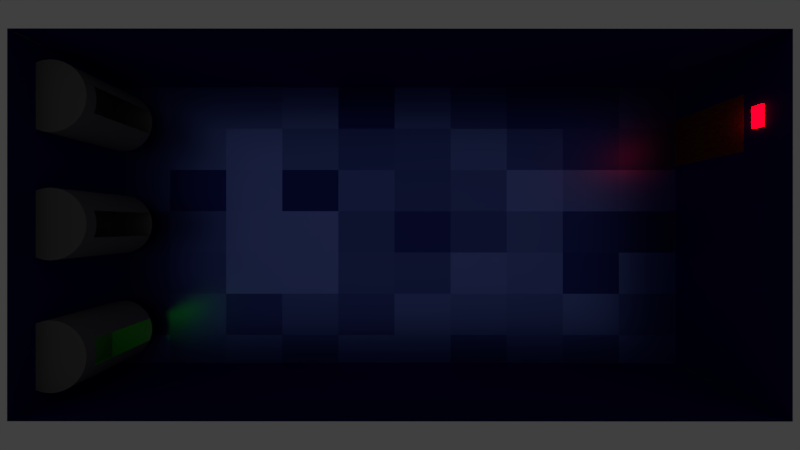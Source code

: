 # Source: Spawn.blend  (saved by Blender 2.78.0; exported with 4.5.12 LTS)
import bpy
from mathutils import Matrix  # noqa: F401  (used for matrix-valued properties, if any)

bpy.ops.wm.read_factory_settings(use_empty=True)
scene = bpy.context.scene
scene.name = 'Scene'

# ---- collections
col_collection_1 = bpy.data.collections.new('Collection 1'); scene.collection.children.link(col_collection_1)

# ---- materials (node trees are filled in below, after node groups)
mat_greelight = bpy.data.materials.new('GreeLight')
mat_greelight.alpha_threshold = 0.0
mat_greelight.roughness = 0.5
mat_material = bpy.data.materials.new('Material')
mat_material.alpha_threshold = 0.0
mat_material.roughness = 0.5
mat_material_001 = bpy.data.materials.new('Material.001')
mat_material_001.alpha_threshold = 0.0
mat_material_001.roughness = 0.5
mat_t_r_sapwn = bpy.data.materials.new('Tür_sapwn')
mat_t_r_sapwn.alpha_threshold = 0.0
mat_t_r_sapwn.roughness = 0.5
mat_wand_spawn = bpy.data.materials.new('Wand_spawn')
mat_wand_spawn.alpha_threshold = 0.0
mat_wand_spawn.diffuse_color = (0.007667, 0.006044, 0.1149, 1.0)
mat_wand_spawn.roughness = 0.5
mat_wand_spawn.line_color = (0.0, 0.0, 0.0, 1.0)
mat_boden_spawn = bpy.data.materials.new('Boden_Spawn')
mat_boden_spawn.alpha_threshold = 0.0
mat_boden_spawn.roughness = 0.5

# ---- material node trees
mat_greelight.use_nodes = True; mat_greelight.node_tree.nodes.clear()
_N = mat_greelight.node_tree.nodes; _L = mat_greelight.node_tree.links
n0 = _N.new('ShaderNodeOutputMaterial'); n0.name = 'Material Output'; n0.location = (300, 300)
n1 = _N.new('ShaderNodeEmission'); n1.name = 'Emission'; n1.location = (10, 300)
n1.inputs[0].default_value = (0.01461, 0.8, 0.002722, 1.0)
n1.inputs[1].default_value = 2.0
_L.new(n1.outputs[0], n0.inputs[0])
n0.is_active_output = True
mat_material.use_nodes = True; mat_material.node_tree.nodes.clear()
_N = mat_material.node_tree.nodes; _L = mat_material.node_tree.links
n0 = _N.new('ShaderNodeOutputMaterial'); n0.name = 'Material Output'; n0.location = (300, 300)
n1 = _N.new('ShaderNodeBsdfDiffuse'); n1.name = 'Diffuse BSDF'; n1.location = (10, 300)
n1.inputs[0].default_value = (0.1424, 0.1424, 0.1424, 1.0)
_L.new(n1.outputs[0], n0.inputs[0])
n0.is_active_output = True
mat_material_001.use_nodes = True; mat_material_001.node_tree.nodes.clear()
_N = mat_material_001.node_tree.nodes; _L = mat_material_001.node_tree.links
n0 = _N.new('ShaderNodeOutputMaterial'); n0.name = 'Material Output'; n0.location = (300, 300)
n1 = _N.new('ShaderNodeEmission'); n1.name = 'Emission'; n1.location = (10, 300)
n1.inputs[0].default_value = (0.8, 0.0, 0.002071, 1.0)
n1.inputs[1].default_value = 15.0
_L.new(n1.outputs[0], n0.inputs[0])
n0.is_active_output = True
mat_t_r_sapwn.use_nodes = True; mat_t_r_sapwn.node_tree.nodes.clear()
_N = mat_t_r_sapwn.node_tree.nodes; _L = mat_t_r_sapwn.node_tree.links
n0 = _N.new('ShaderNodeOutputMaterial'); n0.name = 'Material Output'; n0.location = (300, 300)
n1 = _N.new('ShaderNodeBsdfDiffuse'); n1.name = 'Diffuse BSDF'; n1.location = (10, 300)
n1.inputs[1].default_value = 0.09091
n2 = _N.new('ShaderNodeTexBrick'); n2.name = 'Brick Texture'; n2.location = (-180, 300)
n2.inputs[1].default_value = (0.0985, 0.01226, 0.0, 1.0)
n2.inputs[2].default_value = (0.1193, 0.03967, 0.0248, 1.0)
n2.inputs[5].default_value = 0.0
n2.inputs[8].default_value = 0.2
n2.inputs[9].default_value = 0.11
_L.new(n1.outputs[0], n0.inputs[0])
_L.new(n2.outputs[0], n1.inputs[0])
n0.is_active_output = True
mat_boden_spawn.use_nodes = True; mat_boden_spawn.node_tree.nodes.clear()
_N = mat_boden_spawn.node_tree.nodes; _L = mat_boden_spawn.node_tree.links
n0 = _N.new('ShaderNodeOutputMaterial'); n0.name = 'Material Output'; n0.location = (300, 300)
n1 = _N.new('ShaderNodeBsdfAnisotropic'); n1.name = 'Glossy BSDF'; n1.location = (10, 300)
n1.distribution = 'GGX'
n1.inputs[1].default_value = 0.4374
n2 = _N.new('ShaderNodeTexBrick'); n2.name = 'Brick Texture'; n2.location = (-190, 300)
n2.offset_frequency = 1
n2.squash_frequency = 1
n2.offset = 0.0
n2.inputs[1].default_value = (0.0, 0.0, 0.2202, 0.0)
n2.inputs[2].default_value = (0.2044, 0.2969, 1.0, 1.0)
n2.inputs[5].default_value = 0.0
n2.inputs[7].default_value = 0.1
n2.inputs[8].default_value = 0.51
n2.inputs[9].default_value = 0.75
_L.new(n1.outputs[0], n0.inputs[0])
_L.new(n2.outputs[0], n1.inputs[0])
n0.is_active_output = True

# ---- world
world_world = bpy.data.worlds.new('World'); scene.world = world_world
world_world.color = (0.05088, 0.05088, 0.05088)
world_world.use_sun_shadow = False
world_world.sun_shadow_jitter_overblur = 0.0
world_world.cycles.sampling_method = 'MANUAL'
world_world.light_settings.ao_factor = 0.0

# ---- cameras
cam_camera = bpy.data.cameras.new('Camera')
cam_camera.clip_end = 100.0
cam_camera.lens = 11.0
cam_camera.sensor_width = 32.0
cam_camera.sensor_height = 18.0
cam_camera.ortho_scale = 7.314
cam_camera.dof.focus_distance = 0.0

# ---- meshes
me_plane_013 = bpy.data.meshes.new('Plane.013')
me_plane_013.from_pydata([(-1.0, -1.0, 0.0), (1.0, -1.0, 0.0), (-1.0, 1.0, 0.0), (1.0, 1.0, 0.0)], [], [(0, 1, 3, 2)])
me_plane_013.materials.append(mat_greelight)
me_plane_013.use_remesh_preserve_volume = False
me_plane_013.use_remesh_preserve_attributes = False
me_plane_013.use_mirror_vertex_groups = False
me_plane_013.update()
me_cylinder_003 = bpy.data.meshes.new('Cylinder.003')
me_cylinder_003.from_pydata([(0.0, 1.0, -1.0), (0.0, 1.0, 1.0), (0.1951, 0.9808, -1.0), (0.1951, 0.9808, 1.0), (0.3827, 0.9239, -1.0), (0.3827, 0.9239, 1.0), (0.5556, 0.8315, -1.0), (0.5556, 0.8315, 1.0), (0.7071, 0.7071, -1.0), (0.7071, 0.7071, 1.0), (0.8315, 0.5556, -1.0), (0.8315, 0.5556, 1.0), (0.9239, 0.3827, -1.0), (0.9239, 0.3827, 1.0), (0.9808, 0.1951, -1.0), (0.9808, 0.1951, 1.0), (1.0, 7.55e-08, -1.0), (1.0, 7.55e-08, 1.0), (0.9808, -0.1951, -1.0), (0.9808, -0.1951, 1.0), (0.9239, -0.3827, -1.0), (0.9239, -0.3827, 1.0), (0.8315, -0.5556, -1.0), (0.8315, -0.5556, 1.0), (0.7071, -0.7071, -1.0), (0.7071, -0.7071, 1.0), (0.5556, -0.8315, -1.0), (0.5556, -0.8315, 1.0), (0.3827, -0.9239, -1.0), (0.3827, -0.9239, 1.0), (0.1951, -0.9808, -1.0), (0.1951, -0.9808, 1.0), (-3.258e-07, -1.0, -1.0), (-3.258e-07, -1.0, 1.0), (-0.1951, -0.9808, -1.0), (-0.1951, -0.9808, 1.0), (-0.3827, -0.9239, -1.0), (-0.3827, -0.9239, 1.0), (-0.5556, -0.8315, -1.0), (-0.5556, -0.8315, 1.0), (-0.7071, -0.7071, -1.0), (-0.7071, -0.7071, 1.0), (-0.8315, -0.5556, -1.0), (-0.8315, -0.5556, 1.0), (-0.9239, -0.3827, -1.0), (-0.9239, -0.3827, 1.0), (-0.9808, -0.1951, -1.0), (-0.9808, -0.1951, 1.0), (-1.0, 9.656e-07, -1.0), (-1.0, 9.656e-07, 1.0), (-0.9808, 0.1951, -1.0), (-0.9808, 0.1951, 1.0), (-0.9239, 0.3827, -1.0), (-0.9239, 0.3827, 1.0), (-0.8315, 0.5556, -1.0), (-0.8315, 0.5556, 1.0), (-0.7071, 0.7071, -1.0), (-0.7071, 0.7071, 1.0), (-0.5556, 0.8315, -1.0), (-0.5556, 0.8315, 1.0), (-0.3827, 0.9239, -1.0), (-0.3827, 0.9239, 1.0), (-0.1951, 0.9808, -1.0), (-0.1951, 0.9808, 1.0), (-0.9239, -0.3827, 0.0), (-0.9523, -0.2889, -1.0), (-0.9523, -0.2889, 1.0), (-0.9904, -0.09754, -1.0), (-0.9904, -0.09754, 1.0), (-0.9904, 0.09755, -1.0), (-0.9904, 0.09755, 1.0), (-0.9523, 0.2889, -1.0), (-0.9523, 0.2889, 1.0), (-0.9239, 0.3827, 0.0), (-0.9239, -0.3827, -0.5), (-0.9666, -0.242, -1.0), (-0.9381, -0.3358, 1.0), (-0.9952, -0.04877, -1.0), (-0.9856, -0.1463, 1.0), (-0.9856, 0.1463, -1.0), (-0.9952, 0.04877, 1.0), (-0.9381, 0.3358, -1.0), (-0.9666, 0.242, 1.0), (-0.9239, 0.3827, -0.5), (-0.9239, -0.3827, 0.5), (-0.9381, -0.3358, -1.0), (-0.9666, -0.242, 1.0), (-0.9856, -0.1463, -1.0), (-0.9952, -0.04877, 1.0), (-0.9952, 0.04877, -1.0), (-0.9856, 0.1463, 1.0), (-0.9666, 0.242, -1.0), (-0.9381, 0.3358, 1.0), (-0.9239, 0.3827, 0.5), (-0.9239, -0.3827, -0.75), (-0.9737, -0.2185, -1.0), (-0.931, -0.3592, 1.0), (-0.9976, -0.02439, -1.0), (-0.9832, -0.1707, 1.0), (-0.9832, 0.1707, -1.0), (-0.9976, 0.02439, 1.0), (-0.931, 0.3592, -1.0), (-0.9737, 0.2185, 1.0), (-0.9239, 0.3827, -0.75), (-0.9239, -0.3827, 0.25), (-0.9452, -0.3123, -1.0), (-0.9594, -0.2654, 1.0), (-0.988, -0.1219, -1.0), (-0.9928, -0.07316, 1.0), (-0.9928, 0.07316, -1.0), (-0.988, 0.1219, 1.0), (-0.9594, 0.2654, -1.0), (-0.9452, 0.3123, 1.0), (-0.9239, 0.3827, 0.25), (-0.9239, -0.3827, -0.25), (-0.9594, -0.2654, -1.0), (-0.9452, -0.3123, 1.0), (-0.9928, -0.07316, -1.0), (-0.988, -0.1219, 1.0), (-0.988, 0.1219, -1.0), (-0.9928, 0.07316, 1.0), (-0.9452, 0.3123, -1.0), (-0.9594, 0.2654, 1.0), (-0.9239, 0.3827, -0.25), (-0.9239, -0.3827, 0.75), (-0.931, -0.3592, -1.0), (-0.9737, -0.2185, 1.0), (-0.9808, -0.1951, 0.75), (-0.9832, -0.1707, -1.0), (-0.9976, -0.02439, 1.0), (-1.0, 9.656e-07, 0.75), (-0.9976, 0.02439, -1.0), (-0.9832, 0.1707, 1.0), (-0.9808, 0.1951, 0.75), (-0.9737, 0.2185, -1.0), (-0.931, 0.3592, 1.0), (-0.9239, 0.3827, 0.75), (-0.9523, 0.2889, 0.75), (-0.9904, 0.09755, 0.75), (-0.9904, -0.09754, 0.75), (-0.9523, -0.2889, 0.75), (-0.9381, -0.3358, 0.75), (-0.9856, -0.1463, 0.75), (-0.9952, 0.04877, 0.75), (-0.9666, 0.242, 0.75), (-0.9381, 0.3358, 0.75), (-0.9856, 0.1463, 0.75), (-0.9952, -0.04877, 0.75), (-0.9666, -0.242, 0.75), (-0.9594, -0.2654, 0.75), (-0.9928, -0.07316, 0.75), (-0.988, 0.1219, 0.75), (-0.9452, 0.3123, 0.75), (-0.9737, 0.2185, 0.75), (-0.9976, 0.02439, 0.75), (-0.9832, -0.1707, 0.75), (-0.931, -0.3592, 0.75), (-0.9452, -0.3123, 0.75), (-0.988, -0.1219, 0.75), (-0.9928, 0.07316, 0.75), (-0.9594, 0.2654, 0.75), (-0.931, 0.3592, 0.75), (-0.9832, 0.1707, 0.75), (-0.9976, -0.02439, 0.75), (-0.9737, -0.2185, 0.75)], [], [(0, 1, 3, 2), (2, 3, 5, 4), (4, 5, 7, 6), (6, 7, 9, 8), (8, 9, 11, 10), (10, 11, 13, 12), (12, 13, 15, 14), (14, 15, 17, 16), (16, 17, 19, 18), (18, 19, 21, 20), (20, 21, 23, 22), (22, 23, 25, 24), (24, 25, 27, 26), (26, 27, 29, 28), (28, 29, 31, 30), (30, 31, 33, 32), (32, 33, 35, 34), (34, 35, 37, 36), (36, 37, 39, 38), (38, 39, 41, 40), (40, 41, 43, 42), (42, 43, 45, 124, 84, 104, 64, 114, 74, 94, 44), (164, 126, 47, 127), (163, 129, 49, 130), (162, 132, 51, 133), (161, 135, 53, 136), (52, 103, 83, 123, 73, 113, 93, 136, 53, 55, 54), (54, 55, 57, 56), (56, 57, 59, 58), (58, 59, 61, 60), (3, 1, 63, 61, 59, 57, 55, 53, 135, 92, 112, 72, 122, 82, 102, 51, 132, 90, 110, 70, 120, 80, 100, 49, 129, 88, 108, 68, 118, 78, 98, 47, 126, 86, 106, 66, 116, 76, 96, 45, 43, 41, 39, 37, 35, 33, 31, 29, 27, 25, 23, 21, 19, 17, 15, 13, 11, 9, 7, 5), (60, 61, 63, 62), (62, 63, 1, 0), (0, 2, 4, 6, 8, 10, 12, 14, 16, 18, 20, 22, 24, 26, 28, 30, 32, 34, 36, 38, 40, 42, 44, 125, 85, 105, 65, 115, 75, 95, 46, 128, 87, 107, 67, 117, 77, 97, 48, 131, 89, 109, 69, 119, 79, 99, 50, 134, 91, 111, 71, 121, 81, 101, 52, 54, 56, 58, 60, 62), (160, 122, 72, 137), (159, 120, 70, 138), (158, 118, 68, 139), (157, 116, 66, 140), (156, 96, 76, 141), (155, 98, 78, 142), (154, 100, 80, 143), (153, 102, 82, 144), (152, 112, 92, 145), (151, 110, 90, 146), (150, 108, 88, 147), (149, 106, 86, 148), (140, 66, 106, 149), (139, 68, 108, 150), (138, 70, 110, 151), (137, 72, 112, 152), (133, 51, 102, 153), (130, 49, 100, 154), (127, 47, 98, 155), (124, 45, 96, 156), (141, 76, 116, 157), (142, 78, 118, 158), (143, 80, 120, 159), (144, 82, 122, 160), (145, 92, 135, 161), (146, 90, 132, 162), (147, 88, 129, 163), (29, 5, 4, 28), (148, 86, 126, 164)])
me_cylinder_003.materials.append(mat_material)
me_cylinder_003.use_remesh_preserve_volume = False
me_cylinder_003.use_remesh_preserve_attributes = False
me_cylinder_003.use_mirror_vertex_groups = False
me_cylinder_003.update()
me_cylinder_002 = bpy.data.meshes.new('Cylinder.002')
me_cylinder_002.from_pydata([(0.0, 1.0, -1.0), (0.0, 1.0, 1.0), (0.1951, 0.9808, -1.0), (0.1951, 0.9808, 1.0), (0.3827, 0.9239, -1.0), (0.3827, 0.9239, 1.0), (0.5556, 0.8315, -1.0), (0.5556, 0.8315, 1.0), (0.7071, 0.7071, -1.0), (0.7071, 0.7071, 1.0), (0.8315, 0.5556, -1.0), (0.8315, 0.5556, 1.0), (0.9239, 0.3827, -1.0), (0.9239, 0.3827, 1.0), (0.9808, 0.1951, -1.0), (0.9808, 0.1951, 1.0), (1.0, 7.55e-08, -1.0), (1.0, 7.55e-08, 1.0), (0.9808, -0.1951, -1.0), (0.9808, -0.1951, 1.0), (0.9239, -0.3827, -1.0), (0.9239, -0.3827, 1.0), (0.8315, -0.5556, -1.0), (0.8315, -0.5556, 1.0), (0.7071, -0.7071, -1.0), (0.7071, -0.7071, 1.0), (0.5556, -0.8315, -1.0), (0.5556, -0.8315, 1.0), (0.3827, -0.9239, -1.0), (0.3827, -0.9239, 1.0), (0.1951, -0.9808, -1.0), (0.1951, -0.9808, 1.0), (-3.258e-07, -1.0, -1.0), (-3.258e-07, -1.0, 1.0), (-0.1951, -0.9808, -1.0), (-0.1951, -0.9808, 1.0), (-0.3827, -0.9239, -1.0), (-0.3827, -0.9239, 1.0), (-0.5556, -0.8315, -1.0), (-0.5556, -0.8315, 1.0), (-0.7071, -0.7071, -1.0), (-0.7071, -0.7071, 1.0), (-0.8315, -0.5556, -1.0), (-0.8315, -0.5556, 1.0), (-0.9239, -0.3827, -1.0), (-0.9239, -0.3827, 1.0), (-0.9808, -0.1951, -1.0), (-0.9808, -0.1951, 1.0), (-1.0, 9.656e-07, -1.0), (-1.0, 9.656e-07, 1.0), (-0.9808, 0.1951, -1.0), (-0.9808, 0.1951, 1.0), (-0.9239, 0.3827, -1.0), (-0.9239, 0.3827, 1.0), (-0.8315, 0.5556, -1.0), (-0.8315, 0.5556, 1.0), (-0.7071, 0.7071, -1.0), (-0.7071, 0.7071, 1.0), (-0.5556, 0.8315, -1.0), (-0.5556, 0.8315, 1.0), (-0.3827, 0.9239, -1.0), (-0.3827, 0.9239, 1.0), (-0.1951, 0.9808, -1.0), (-0.1951, 0.9808, 1.0), (-0.9239, -0.3827, 0.0), (-0.9523, -0.2889, -1.0), (-0.9523, -0.2889, 1.0), (-0.9904, -0.09754, -1.0), (-0.9904, -0.09754, 1.0), (-0.9904, 0.09755, -1.0), (-0.9904, 0.09755, 1.0), (-0.9523, 0.2889, -1.0), (-0.9523, 0.2889, 1.0), (-0.9239, 0.3827, 0.0), (-0.9239, -0.3827, -0.5), (-0.9666, -0.242, -1.0), (-0.9381, -0.3358, 1.0), (-0.9952, -0.04877, -1.0), (-0.9856, -0.1463, 1.0), (-0.9856, 0.1463, -1.0), (-0.9952, 0.04877, 1.0), (-0.9381, 0.3358, -1.0), (-0.9666, 0.242, 1.0), (-0.9239, 0.3827, -0.5), (-0.9239, -0.3827, 0.5), (-0.9381, -0.3358, -1.0), (-0.9666, -0.242, 1.0), (-0.9856, -0.1463, -1.0), (-0.9952, -0.04877, 1.0), (-0.9952, 0.04877, -1.0), (-0.9856, 0.1463, 1.0), (-0.9666, 0.242, -1.0), (-0.9381, 0.3358, 1.0), (-0.9239, 0.3827, 0.5), (-0.9239, -0.3827, -0.75), (-0.9737, -0.2185, -1.0), (-0.931, -0.3592, 1.0), (-0.9976, -0.02439, -1.0), (-0.9832, -0.1707, 1.0), (-0.9832, 0.1707, -1.0), (-0.9976, 0.02439, 1.0), (-0.931, 0.3592, -1.0), (-0.9737, 0.2185, 1.0), (-0.9239, 0.3827, -0.75), (-0.9239, -0.3827, 0.25), (-0.9452, -0.3123, -1.0), (-0.9594, -0.2654, 1.0), (-0.988, -0.1219, -1.0), (-0.9928, -0.07316, 1.0), (-0.9928, 0.07316, -1.0), (-0.988, 0.1219, 1.0), (-0.9594, 0.2654, -1.0), (-0.9452, 0.3123, 1.0), (-0.9239, 0.3827, 0.25), (-0.9239, -0.3827, -0.25), (-0.9594, -0.2654, -1.0), (-0.9452, -0.3123, 1.0), (-0.9928, -0.07316, -1.0), (-0.988, -0.1219, 1.0), (-0.988, 0.1219, -1.0), (-0.9928, 0.07316, 1.0), (-0.9452, 0.3123, -1.0), (-0.9594, 0.2654, 1.0), (-0.9239, 0.3827, -0.25), (-0.9239, -0.3827, 0.75), (-0.931, -0.3592, -1.0), (-0.9737, -0.2185, 1.0), (-0.9808, -0.1951, 0.75), (-0.9832, -0.1707, -1.0), (-0.9976, -0.02439, 1.0), (-1.0, 9.656e-07, 0.75), (-0.9976, 0.02439, -1.0), (-0.9832, 0.1707, 1.0), (-0.9808, 0.1951, 0.75), (-0.9737, 0.2185, -1.0), (-0.931, 0.3592, 1.0), (-0.9239, 0.3827, 0.75), (-0.9523, 0.2889, 0.75), (-0.9904, 0.09755, 0.75), (-0.9904, -0.09754, 0.75), (-0.9523, -0.2889, 0.75), (-0.9381, -0.3358, 0.75), (-0.9856, -0.1463, 0.75), (-0.9952, 0.04877, 0.75), (-0.9666, 0.242, 0.75), (-0.9381, 0.3358, 0.75), (-0.9856, 0.1463, 0.75), (-0.9952, -0.04877, 0.75), (-0.9666, -0.242, 0.75), (-0.9594, -0.2654, 0.75), (-0.9928, -0.07316, 0.75), (-0.988, 0.1219, 0.75), (-0.9452, 0.3123, 0.75), (-0.9737, 0.2185, 0.75), (-0.9976, 0.02439, 0.75), (-0.9832, -0.1707, 0.75), (-0.931, -0.3592, 0.75), (-0.9452, -0.3123, 0.75), (-0.988, -0.1219, 0.75), (-0.9928, 0.07316, 0.75), (-0.9594, 0.2654, 0.75), (-0.931, 0.3592, 0.75), (-0.9832, 0.1707, 0.75), (-0.9976, -0.02439, 0.75), (-0.9737, -0.2185, 0.75)], [], [(0, 1, 3, 2), (2, 3, 5, 4), (4, 5, 7, 6), (6, 7, 9, 8), (8, 9, 11, 10), (10, 11, 13, 12), (12, 13, 15, 14), (14, 15, 17, 16), (16, 17, 19, 18), (18, 19, 21, 20), (20, 21, 23, 22), (22, 23, 25, 24), (24, 25, 27, 26), (26, 27, 29, 28), (28, 29, 31, 30), (30, 31, 33, 32), (32, 33, 35, 34), (34, 35, 37, 36), (36, 37, 39, 38), (38, 39, 41, 40), (40, 41, 43, 42), (42, 43, 45, 124, 84, 104, 64, 114, 74, 94, 44), (164, 126, 47, 127), (163, 129, 49, 130), (162, 132, 51, 133), (161, 135, 53, 136), (52, 103, 83, 123, 73, 113, 93, 136, 53, 55, 54), (54, 55, 57, 56), (56, 57, 59, 58), (58, 59, 61, 60), (3, 1, 63, 61, 59, 57, 55, 53, 135, 92, 112, 72, 122, 82, 102, 51, 132, 90, 110, 70, 120, 80, 100, 49, 129, 88, 108, 68, 118, 78, 98, 47, 126, 86, 106, 66, 116, 76, 96, 45, 43, 41, 39, 37, 35, 33, 31, 29, 27, 25, 23, 21, 19, 17, 15, 13, 11, 9, 7, 5), (60, 61, 63, 62), (62, 63, 1, 0), (0, 2, 4, 6, 8, 10, 12, 14, 16, 18, 20, 22, 24, 26, 28, 30, 32, 34, 36, 38, 40, 42, 44, 125, 85, 105, 65, 115, 75, 95, 46, 128, 87, 107, 67, 117, 77, 97, 48, 131, 89, 109, 69, 119, 79, 99, 50, 134, 91, 111, 71, 121, 81, 101, 52, 54, 56, 58, 60, 62), (160, 122, 72, 137), (159, 120, 70, 138), (158, 118, 68, 139), (157, 116, 66, 140), (156, 96, 76, 141), (155, 98, 78, 142), (154, 100, 80, 143), (153, 102, 82, 144), (152, 112, 92, 145), (151, 110, 90, 146), (150, 108, 88, 147), (149, 106, 86, 148), (140, 66, 106, 149), (139, 68, 108, 150), (138, 70, 110, 151), (137, 72, 112, 152), (133, 51, 102, 153), (130, 49, 100, 154), (127, 47, 98, 155), (124, 45, 96, 156), (141, 76, 116, 157), (142, 78, 118, 158), (143, 80, 120, 159), (144, 82, 122, 160), (145, 92, 135, 161), (146, 90, 132, 162), (147, 88, 129, 163), (29, 5, 4, 28), (148, 86, 126, 164)])
me_cylinder_002.materials.append(mat_material)
me_cylinder_002.use_remesh_preserve_volume = False
me_cylinder_002.use_remesh_preserve_attributes = False
me_cylinder_002.use_mirror_vertex_groups = False
me_cylinder_002.update()
me_cylinder = bpy.data.meshes.new('Cylinder')
me_cylinder.from_pydata([(0.0, 1.0, -1.0), (0.0, 1.0, 1.0), (0.1951, 0.9808, -1.0), (0.1951, 0.9808, 1.0), (0.3827, 0.9239, -1.0), (0.3827, 0.9239, 1.0), (0.5556, 0.8315, -1.0), (0.5556, 0.8315, 1.0), (0.7071, 0.7071, -1.0), (0.7071, 0.7071, 1.0), (0.8315, 0.5556, -1.0), (0.8315, 0.5556, 1.0), (0.9239, 0.3827, -1.0), (0.9239, 0.3827, 1.0), (0.9808, 0.1951, -1.0), (0.9808, 0.1951, 1.0), (1.0, 7.55e-08, -1.0), (1.0, 7.55e-08, 1.0), (0.9808, -0.1951, -1.0), (0.9808, -0.1951, 1.0), (0.9239, -0.3827, -1.0), (0.9239, -0.3827, 1.0), (0.8315, -0.5556, -1.0), (0.8315, -0.5556, 1.0), (0.7071, -0.7071, -1.0), (0.7071, -0.7071, 1.0), (0.5556, -0.8315, -1.0), (0.5556, -0.8315, 1.0), (0.3827, -0.9239, -1.0), (0.3827, -0.9239, 1.0), (0.1951, -0.9808, -1.0), (0.1951, -0.9808, 1.0), (-3.258e-07, -1.0, -1.0), (-3.258e-07, -1.0, 1.0), (-0.1951, -0.9808, -1.0), (-0.1951, -0.9808, 1.0), (-0.3827, -0.9239, -1.0), (-0.3827, -0.9239, 1.0), (-0.5556, -0.8315, -1.0), (-0.5556, -0.8315, 1.0), (-0.7071, -0.7071, -1.0), (-0.7071, -0.7071, 1.0), (-0.8315, -0.5556, -1.0), (-0.8315, -0.5556, 1.0), (-0.9239, -0.3827, -1.0), (-0.9239, -0.3827, 1.0), (-0.9808, -0.1951, -1.0), (-0.9808, -0.1951, 1.0), (-1.0, 9.656e-07, -1.0), (-1.0, 9.656e-07, 1.0), (-0.9808, 0.1951, -1.0), (-0.9808, 0.1951, 1.0), (-0.9239, 0.3827, -1.0), (-0.9239, 0.3827, 1.0), (-0.8315, 0.5556, -1.0), (-0.8315, 0.5556, 1.0), (-0.7071, 0.7071, -1.0), (-0.7071, 0.7071, 1.0), (-0.5556, 0.8315, -1.0), (-0.5556, 0.8315, 1.0), (-0.3827, 0.9239, -1.0), (-0.3827, 0.9239, 1.0), (-0.1951, 0.9808, -1.0), (-0.1951, 0.9808, 1.0), (-0.9239, -0.3827, 0.0), (-0.9523, -0.2889, -1.0), (-0.9523, -0.2889, 1.0), (-0.9904, -0.09754, -1.0), (-0.9904, -0.09754, 1.0), (-0.9904, 0.09755, -1.0), (-0.9904, 0.09755, 1.0), (-0.9523, 0.2889, -1.0), (-0.9523, 0.2889, 1.0), (-0.9239, 0.3827, 0.0), (-0.9239, -0.3827, -0.5), (-0.9666, -0.242, -1.0), (-0.9381, -0.3358, 1.0), (-0.9952, -0.04877, -1.0), (-0.9856, -0.1463, 1.0), (-0.9856, 0.1463, -1.0), (-0.9952, 0.04877, 1.0), (-0.9381, 0.3358, -1.0), (-0.9666, 0.242, 1.0), (-0.9239, 0.3827, -0.5), (-0.9239, -0.3827, 0.5), (-0.9381, -0.3358, -1.0), (-0.9666, -0.242, 1.0), (-0.9856, -0.1463, -1.0), (-0.9952, -0.04877, 1.0), (-0.9952, 0.04877, -1.0), (-0.9856, 0.1463, 1.0), (-0.9666, 0.242, -1.0), (-0.9381, 0.3358, 1.0), (-0.9239, 0.3827, 0.5), (-0.9239, -0.3827, -0.75), (-0.9737, -0.2185, -1.0), (-0.931, -0.3592, 1.0), (-0.9976, -0.02439, -1.0), (-0.9832, -0.1707, 1.0), (-0.9832, 0.1707, -1.0), (-0.9976, 0.02439, 1.0), (-0.931, 0.3592, -1.0), (-0.9737, 0.2185, 1.0), (-0.9239, 0.3827, -0.75), (-0.9239, -0.3827, 0.25), (-0.9452, -0.3123, -1.0), (-0.9594, -0.2654, 1.0), (-0.988, -0.1219, -1.0), (-0.9928, -0.07316, 1.0), (-0.9928, 0.07316, -1.0), (-0.988, 0.1219, 1.0), (-0.9594, 0.2654, -1.0), (-0.9452, 0.3123, 1.0), (-0.9239, 0.3827, 0.25), (-0.9239, -0.3827, -0.25), (-0.9594, -0.2654, -1.0), (-0.9452, -0.3123, 1.0), (-0.9928, -0.07316, -1.0), (-0.988, -0.1219, 1.0), (-0.988, 0.1219, -1.0), (-0.9928, 0.07316, 1.0), (-0.9452, 0.3123, -1.0), (-0.9594, 0.2654, 1.0), (-0.9239, 0.3827, -0.25), (-0.9239, -0.3827, 0.75), (-0.931, -0.3592, -1.0), (-0.9737, -0.2185, 1.0), (-0.9808, -0.1951, 0.75), (-0.9832, -0.1707, -1.0), (-0.9976, -0.02439, 1.0), (-1.0, 9.656e-07, 0.75), (-0.9976, 0.02439, -1.0), (-0.9832, 0.1707, 1.0), (-0.9808, 0.1951, 0.75), (-0.9737, 0.2185, -1.0), (-0.931, 0.3592, 1.0), (-0.9239, 0.3827, 0.75), (-0.9523, 0.2889, 0.75), (-0.9904, 0.09755, 0.75), (-0.9904, -0.09754, 0.75), (-0.9523, -0.2889, 0.75), (-0.9381, -0.3358, 0.75), (-0.9856, -0.1463, 0.75), (-0.9952, 0.04877, 0.75), (-0.9666, 0.242, 0.75), (-0.9381, 0.3358, 0.75), (-0.9856, 0.1463, 0.75), (-0.9952, -0.04877, 0.75), (-0.9666, -0.242, 0.75), (-0.9594, -0.2654, 0.75), (-0.9928, -0.07316, 0.75), (-0.988, 0.1219, 0.75), (-0.9452, 0.3123, 0.75), (-0.9737, 0.2185, 0.75), (-0.9976, 0.02439, 0.75), (-0.9832, -0.1707, 0.75), (-0.931, -0.3592, 0.75), (-0.9452, -0.3123, 0.75), (-0.988, -0.1219, 0.75), (-0.9928, 0.07316, 0.75), (-0.9594, 0.2654, 0.75), (-0.931, 0.3592, 0.75), (-0.9832, 0.1707, 0.75), (-0.9976, -0.02439, 0.75), (-0.9737, -0.2185, 0.75)], [], [(0, 1, 3, 2), (2, 3, 5, 4), (4, 5, 7, 6), (6, 7, 9, 8), (8, 9, 11, 10), (10, 11, 13, 12), (12, 13, 15, 14), (14, 15, 17, 16), (16, 17, 19, 18), (18, 19, 21, 20), (20, 21, 23, 22), (22, 23, 25, 24), (24, 25, 27, 26), (26, 27, 29, 28), (28, 29, 31, 30), (30, 31, 33, 32), (32, 33, 35, 34), (34, 35, 37, 36), (36, 37, 39, 38), (38, 39, 41, 40), (40, 41, 43, 42), (42, 43, 45, 124, 84, 104, 64, 114, 74, 94, 44), (164, 126, 47, 127), (163, 129, 49, 130), (162, 132, 51, 133), (161, 135, 53, 136), (52, 103, 83, 123, 73, 113, 93, 136, 53, 55, 54), (54, 55, 57, 56), (56, 57, 59, 58), (58, 59, 61, 60), (3, 1, 63, 61, 59, 57, 55, 53, 135, 92, 112, 72, 122, 82, 102, 51, 132, 90, 110, 70, 120, 80, 100, 49, 129, 88, 108, 68, 118, 78, 98, 47, 126, 86, 106, 66, 116, 76, 96, 45, 43, 41, 39, 37, 35, 33, 31, 29, 27, 25, 23, 21, 19, 17, 15, 13, 11, 9, 7, 5), (60, 61, 63, 62), (62, 63, 1, 0), (0, 2, 4, 6, 8, 10, 12, 14, 16, 18, 20, 22, 24, 26, 28, 30, 32, 34, 36, 38, 40, 42, 44, 125, 85, 105, 65, 115, 75, 95, 46, 128, 87, 107, 67, 117, 77, 97, 48, 131, 89, 109, 69, 119, 79, 99, 50, 134, 91, 111, 71, 121, 81, 101, 52, 54, 56, 58, 60, 62), (160, 122, 72, 137), (159, 120, 70, 138), (158, 118, 68, 139), (157, 116, 66, 140), (156, 96, 76, 141), (155, 98, 78, 142), (154, 100, 80, 143), (153, 102, 82, 144), (152, 112, 92, 145), (151, 110, 90, 146), (150, 108, 88, 147), (149, 106, 86, 148), (140, 66, 106, 149), (139, 68, 108, 150), (138, 70, 110, 151), (137, 72, 112, 152), (133, 51, 102, 153), (130, 49, 100, 154), (127, 47, 98, 155), (124, 45, 96, 156), (141, 76, 116, 157), (142, 78, 118, 158), (143, 80, 120, 159), (144, 82, 122, 160), (145, 92, 135, 161), (146, 90, 132, 162), (147, 88, 129, 163), (29, 5, 4, 28), (148, 86, 126, 164)])
me_cylinder.materials.append(mat_material)
me_cylinder.use_remesh_preserve_volume = False
me_cylinder.use_remesh_preserve_attributes = False
me_cylinder.use_mirror_vertex_groups = False
me_cylinder.update()
me_cube_004 = bpy.data.meshes.new('Cube.004')
me_cube_004.from_pydata([(-1.0, -1.0, -1.0), (-1.0, -1.0, 1.0), (-1.0, 1.0, -1.0), (-1.0, 1.0, 1.0), (1.0, -1.0, -1.0), (1.0, -1.0, 1.0), (1.0, 1.0, -1.0), (1.0, 1.0, 1.0)], [], [(0, 1, 3, 2), (2, 3, 7, 6), (6, 7, 5, 4), (4, 5, 1, 0), (2, 6, 4, 0), (7, 3, 1, 5)])
me_cube_004.materials.append(mat_material_001)
me_cube_004.use_remesh_preserve_volume = False
me_cube_004.use_remesh_preserve_attributes = False
me_cube_004.use_mirror_vertex_groups = False
me_cube_004.update()
me_plane_012 = bpy.data.meshes.new('Plane.012')
me_plane_012.from_pydata([(-1.0, -1.0, 0.0), (1.0, -1.0, 0.0), (-1.0, 1.0, 0.0), (1.0, 1.0, 0.0)], [], [(0, 1, 3, 2)])
me_plane_012.materials.append(mat_t_r_sapwn)
me_plane_012.use_remesh_preserve_volume = False
me_plane_012.use_remesh_preserve_attributes = False
me_plane_012.use_mirror_vertex_groups = False
me_plane_012.update()
me_plane_011 = bpy.data.meshes.new('Plane.011')
me_plane_011.from_pydata([(-1.0, -1.0, 0.0), (1.0, -1.0, 0.0), (-1.0, 1.0, 0.0), (1.0, 1.0, 0.0)], [], [(0, 1, 3, 2)])
me_plane_011.materials.append(mat_wand_spawn)
me_plane_011.use_remesh_preserve_volume = False
me_plane_011.use_remesh_preserve_attributes = False
me_plane_011.use_mirror_vertex_groups = False
me_plane_011.update()
me_plane_010 = bpy.data.meshes.new('Plane.010')
me_plane_010.from_pydata([(-1.0, -1.0, 0.0), (1.0, -1.0, 0.0), (-1.0, 1.0, 0.0), (1.0, 1.0, 0.0)], [], [(0, 1, 3, 2)])
me_plane_010.materials.append(mat_wand_spawn)
me_plane_010.use_remesh_preserve_volume = False
me_plane_010.use_remesh_preserve_attributes = False
me_plane_010.use_mirror_vertex_groups = False
me_plane_010.update()
me_plane_009 = bpy.data.meshes.new('Plane.009')
me_plane_009.from_pydata([(-1.0, -1.0, 0.0), (1.0, -1.0, 0.0), (-1.0, 1.0, 0.0), (1.0, 1.0, 0.0)], [], [(0, 1, 3, 2)])
me_plane_009.materials.append(mat_wand_spawn)
me_plane_009.use_remesh_preserve_volume = False
me_plane_009.use_remesh_preserve_attributes = False
me_plane_009.use_mirror_vertex_groups = False
me_plane_009.update()
me_plane_008 = bpy.data.meshes.new('Plane.008')
me_plane_008.from_pydata([(-1.0, -1.0, 0.0), (1.0, -1.0, 0.0), (-1.0, 1.0, 0.0), (1.0, 1.0, 0.0)], [], [(0, 1, 3, 2)])
me_plane_008.materials.append(mat_wand_spawn)
me_plane_008.use_remesh_preserve_volume = False
me_plane_008.use_remesh_preserve_attributes = False
me_plane_008.use_mirror_vertex_groups = False
me_plane_008.update()
me_plane_007 = bpy.data.meshes.new('Plane.007')
me_plane_007.from_pydata([(-1.0, -1.0, 0.0), (1.0, -1.0, 0.0), (-1.0, 1.0, 0.0), (1.0, 1.0, 0.0)], [], [(0, 1, 3, 2)])
me_plane_007.materials.append(mat_boden_spawn)
me_plane_007.use_remesh_preserve_volume = False
me_plane_007.use_remesh_preserve_attributes = False
me_plane_007.use_mirror_vertex_groups = False
me_plane_007.update()

# ---- objects
ob_plane_006 = bpy.data.objects.new('Plane.006', me_plane_013)
ob_cylinder_002 = bpy.data.objects.new('Cylinder.002', me_cylinder_003)
ob_cylinder_001 = bpy.data.objects.new('Cylinder.001', me_cylinder_002)
ob_cylinder = bpy.data.objects.new('Cylinder', me_cylinder)
ob_cube = bpy.data.objects.new('Cube', me_cube_004)
ob_plane_005 = bpy.data.objects.new('Plane.005', me_plane_012)
ob_plane_004 = bpy.data.objects.new('Plane.004', me_plane_011)
ob_plane_003 = bpy.data.objects.new('Plane.003', me_plane_010)
ob_plane_002 = bpy.data.objects.new('Plane.002', me_plane_009)
ob_plane_001 = bpy.data.objects.new('Plane.001', me_plane_008)
ob_plane = bpy.data.objects.new('Plane', me_plane_007)
ob_camera = bpy.data.objects.new('Camera', cam_camera)

# ---- transforms, parenting, visibility, modifiers, constraints
ob_plane_006.location = (9.41, 3.441, 2.386)
ob_plane_006.scale = (0.3792, 0.3792, 0.3792)
ob_plane_006.lineart.crease_threshold = 0.0
ob_cylinder_002.location = (9.603, 3.622, 1.452)
ob_cylinder_002.lineart.crease_threshold = 0.0
ob_cylinder_001.location = (9.603, -0.02321, 1.452)
ob_cylinder_001.lineart.crease_threshold = 0.0
ob_cylinder.location = (9.603, -3.546, 1.452)
ob_cylinder.lineart.crease_threshold = 0.0
ob_cube.location = (-9.94, -3.02, 2.362)
ob_cube.scale = (0.05, 0.3, 0.1)
ob_cube.lineart.crease_threshold = 0.0
ob_plane_005.location = (-10.0, -2.975, 1.0)
ob_plane_005.rotation_euler = (0.0, 1.571, 0.0)
ob_plane_005.scale = (1.0, 0.84, 1.0)
ob_plane_005.lineart.crease_threshold = 0.0
ob_plane_004.location = (-10.0, 0.0, 1.5)
ob_plane_004.rotation_euler = (0.0, 1.571, 0.0)
ob_plane_004.scale = (1.5, 5.0, 1.0)
ob_plane_004.lineart.crease_threshold = 0.0
ob_plane_003.location = (10.0, 0.0, 1.5)
ob_plane_003.rotation_euler = (0.0, 1.571, 0.0)
ob_plane_003.scale = (1.5, 5.0, 1.0)
ob_plane_003.lineart.crease_threshold = 0.0
ob_plane_002.location = (0.0, -5.0, 1.5)
ob_plane_002.rotation_euler = (1.571, 0.0, 0.0)
ob_plane_002.scale = (10.0, 1.5, 1.0)
ob_plane_002.lineart.crease_threshold = 0.0
ob_plane_001.location = (0.0, 5.0, 1.5)
ob_plane_001.rotation_euler = (1.571, 0.0, 0.0)
ob_plane_001.scale = (10.0, 1.5, 1.0)
ob_plane_001.lineart.crease_threshold = 0.0
ob_plane.location = (0.0, 0.0, 0.0)
ob_plane.scale = (10.0, 5.0, 1.0)
ob_plane.lineart.crease_threshold = 0.0
ob_camera.location = (0.0, 0.0, 10.0)
ob_camera.rotation_euler = (0.0, 0.0, 3.142)
ob_camera.lock_rotations_4d = False
ob_camera.empty_display_type = 'ARROWS'
ob_camera.color = (0.0, 0.0, 0.0, 0.0)
ob_camera.display_type = 'WIRE'
ob_camera.lineart.crease_threshold = 0.0

# ---- collection membership
col_collection_1.objects.link(ob_plane_006)
col_collection_1.objects.link(ob_cylinder_002)
col_collection_1.objects.link(ob_cylinder_001)
col_collection_1.objects.link(ob_cylinder)
col_collection_1.objects.link(ob_cube)
col_collection_1.objects.link(ob_plane_005)
col_collection_1.objects.link(ob_plane_004)
col_collection_1.objects.link(ob_plane_003)
col_collection_1.objects.link(ob_plane_002)
col_collection_1.objects.link(ob_plane_001)
col_collection_1.objects.link(ob_plane)
col_collection_1.objects.link(ob_camera)

# ---- scene / render settings (as saved in the file)
scene.camera = ob_camera
scene.frame_start = 1; scene.frame_end = 250; scene.frame_set(1)
scene.render.engine = 'CYCLES'
scene.render.dither_intensity = 0.0
scene.cycles.use_denoising = False
scene.cycles.samples = 128
scene.cycles.sampling_pattern = 'TABULATED_SOBOL'
scene.cycles.light_sampling_threshold = 0.0
scene.cycles.use_adaptive_sampling = False
scene.cycles.use_light_tree = False
scene.cycles.blur_glossy = 0.0
scene.cycles.max_bounces = 128
scene.cycles.diffuse_bounces = 128
scene.cycles.glossy_bounces = 128
scene.cycles.transmission_bounces = 128
scene.cycles.volume_bounces = 128
scene.cycles.transparent_max_bounces = 128
scene.cycles.volume_max_steps = 512
scene.cycles.sample_clamp_indirect = 0.0
scene.view_settings.view_transform = 'Standard'
bpy.context.view_layer.update()
